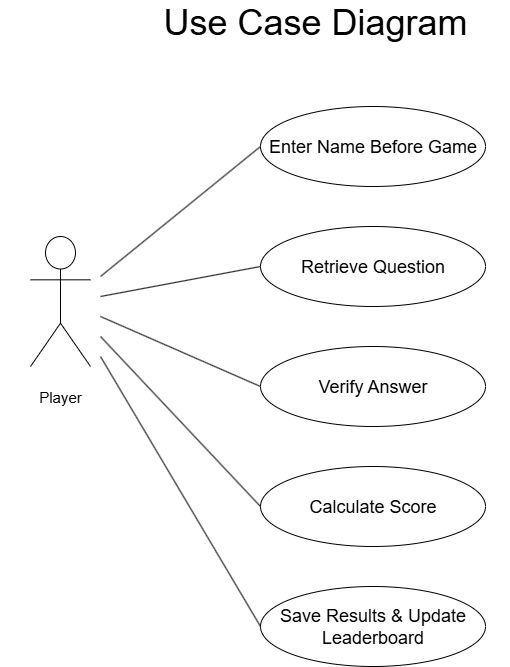

The diagram above was exported from draw.io. Its source (the exported page's mxGraphModel, read from the mxfile embedded in the PNG):
<mxGraphModel dx="1042" dy="570" grid="1" gridSize="10" guides="1" tooltips="1" connect="1" arrows="1" fold="1" page="1" pageScale="1" pageWidth="850" pageHeight="1100" math="0" shadow="0">
  <root>
    <mxCell id="0" />
    <mxCell id="1" parent="0" />
    <mxCell id="H9R8zEj-IPFJpGwOSM86-11" value="Use Case Diagram" style="text;html=1;align=center;verticalAlign=middle;whiteSpace=wrap;rounded=0;fontSize=36;" vertex="1" parent="1">
      <mxGeometry x="250" y="30" width="390" height="30" as="geometry" />
    </mxCell>
    <mxCell id="H9R8zEj-IPFJpGwOSM86-21" value="&lt;font style=&quot;font-size: 18px;&quot;&gt;Retrieve Question&lt;/font&gt;" style="ellipse;whiteSpace=wrap;html=1;" vertex="1" parent="1">
      <mxGeometry x="390" y="250" width="225" height="80" as="geometry" />
    </mxCell>
    <mxCell id="H9R8zEj-IPFJpGwOSM86-22" value="Actor" style="shape=umlActor;verticalLabelPosition=bottom;verticalAlign=top;html=1;outlineConnect=0;strokeColor=default;gradientColor=none;fillColor=default;fontSize=9;fontColor=#FFFFFF;" vertex="1" parent="1">
      <mxGeometry x="160" y="260" width="60" height="130" as="geometry" />
    </mxCell>
    <mxCell id="H9R8zEj-IPFJpGwOSM86-24" value="&lt;font style=&quot;font-size: 15px;&quot;&gt;Player&lt;/font&gt;" style="text;html=1;align=center;verticalAlign=middle;whiteSpace=wrap;rounded=0;" vertex="1" parent="1">
      <mxGeometry x="130" y="405" width="120" height="30" as="geometry" />
    </mxCell>
    <mxCell id="H9R8zEj-IPFJpGwOSM86-26" value="&lt;font style=&quot;font-size: 18px;&quot;&gt;Enter Name Before Game&lt;/font&gt;" style="ellipse;whiteSpace=wrap;html=1;" vertex="1" parent="1">
      <mxGeometry x="390" y="130" width="225" height="80" as="geometry" />
    </mxCell>
    <mxCell id="H9R8zEj-IPFJpGwOSM86-27" value="&lt;font style=&quot;font-size: 18px;&quot;&gt;Verify Answer&lt;/font&gt;" style="ellipse;whiteSpace=wrap;html=1;" vertex="1" parent="1">
      <mxGeometry x="390" y="370" width="225" height="80" as="geometry" />
    </mxCell>
    <mxCell id="H9R8zEj-IPFJpGwOSM86-28" value="&lt;font style=&quot;font-size: 18px;&quot;&gt;Calculate Score&lt;/font&gt;" style="ellipse;whiteSpace=wrap;html=1;" vertex="1" parent="1">
      <mxGeometry x="390" y="490" width="225" height="80" as="geometry" />
    </mxCell>
    <mxCell id="H9R8zEj-IPFJpGwOSM86-29" value="&lt;font style=&quot;font-size: 18px;&quot;&gt;Save Results &amp;amp; Update Leaderboard&lt;/font&gt;" style="ellipse;whiteSpace=wrap;html=1;" vertex="1" parent="1">
      <mxGeometry x="390" y="610" width="225" height="80" as="geometry" />
    </mxCell>
    <mxCell id="H9R8zEj-IPFJpGwOSM86-30" value="" style="endArrow=none;html=1;rounded=0;entryX=0;entryY=0.628;entryDx=0;entryDy=0;entryPerimeter=0;" edge="1" parent="1">
      <mxGeometry width="50" height="50" relative="1" as="geometry">
        <mxPoint x="230" y="300" as="sourcePoint" />
        <mxPoint x="390" y="170" as="targetPoint" />
      </mxGeometry>
    </mxCell>
    <mxCell id="H9R8zEj-IPFJpGwOSM86-31" value="" style="endArrow=none;html=1;rounded=0;entryX=0;entryY=0.5;entryDx=0;entryDy=0;" edge="1" parent="1" target="H9R8zEj-IPFJpGwOSM86-21">
      <mxGeometry width="50" height="50" relative="1" as="geometry">
        <mxPoint x="230" y="320" as="sourcePoint" />
        <mxPoint x="380" y="220" as="targetPoint" />
      </mxGeometry>
    </mxCell>
    <mxCell id="H9R8zEj-IPFJpGwOSM86-32" value="" style="endArrow=none;html=1;rounded=0;entryX=0;entryY=0.5;entryDx=0;entryDy=0;" edge="1" parent="1" target="H9R8zEj-IPFJpGwOSM86-27">
      <mxGeometry width="50" height="50" relative="1" as="geometry">
        <mxPoint x="230" y="340" as="sourcePoint" />
        <mxPoint x="390" y="350" as="targetPoint" />
      </mxGeometry>
    </mxCell>
    <mxCell id="H9R8zEj-IPFJpGwOSM86-33" value="" style="endArrow=none;html=1;rounded=0;entryX=0;entryY=0.5;entryDx=0;entryDy=0;" edge="1" parent="1" target="H9R8zEj-IPFJpGwOSM86-28">
      <mxGeometry width="50" height="50" relative="1" as="geometry">
        <mxPoint x="230" y="360" as="sourcePoint" />
        <mxPoint x="480" y="500" as="targetPoint" />
      </mxGeometry>
    </mxCell>
    <mxCell id="H9R8zEj-IPFJpGwOSM86-34" value="" style="endArrow=none;html=1;rounded=0;entryX=0;entryY=0.5;entryDx=0;entryDy=0;" edge="1" parent="1" target="H9R8zEj-IPFJpGwOSM86-29">
      <mxGeometry width="50" height="50" relative="1" as="geometry">
        <mxPoint x="230" y="380" as="sourcePoint" />
        <mxPoint x="490" y="610" as="targetPoint" />
      </mxGeometry>
    </mxCell>
  </root>
</mxGraphModel>